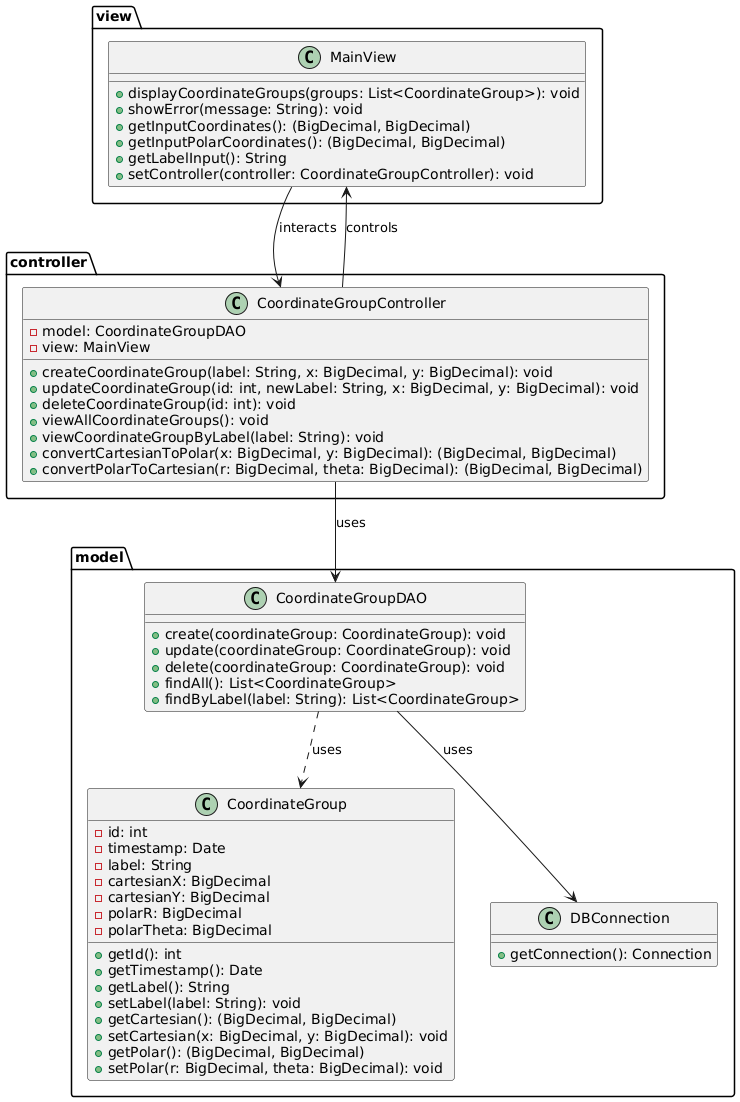

The diagram above was rendered by PlantUML. Its source (embedded in the PNG):
@startuml

'==========================
' Model Package
'==========================
package model {
  class CoordinateGroup {
    - id: int
    - timestamp: Date
    - label: String
    - cartesianX: BigDecimal
    - cartesianY: BigDecimal
    - polarR: BigDecimal
    - polarTheta: BigDecimal
    + getId(): int
    + getTimestamp(): Date
    + getLabel(): String
    + setLabel(label: String): void
    + getCartesian(): (BigDecimal, BigDecimal)
    + setCartesian(x: BigDecimal, y: BigDecimal): void
    + getPolar(): (BigDecimal, BigDecimal)
    + setPolar(r: BigDecimal, theta: BigDecimal): void
  }

  class CoordinateGroupDAO {
    + create(coordinateGroup: CoordinateGroup): void
    + update(coordinateGroup: CoordinateGroup): void
    + delete(coordinateGroup: CoordinateGroup): void
    + findAll(): List<CoordinateGroup>
    + findByLabel(label: String): List<CoordinateGroup>
  }

  class DBConnection {
    + getConnection(): Connection
  }

  ' Associations within model package
  CoordinateGroupDAO ..> CoordinateGroup : uses
  CoordinateGroupDAO --> DBConnection : uses
}

'==========================
' View Package
'==========================
package view {
  class MainView {
    + displayCoordinateGroups(groups: List<CoordinateGroup>): void
    + showError(message: String): void
    + getInputCoordinates(): (BigDecimal, BigDecimal)
    + getInputPolarCoordinates(): (BigDecimal, BigDecimal)
    + getLabelInput(): String
    + setController(controller: CoordinateGroupController): void
  }
}

'==========================
' Controller Package
'==========================
package controller {
  class CoordinateGroupController {
    - model: CoordinateGroupDAO
    - view: MainView
    + createCoordinateGroup(label: String, x: BigDecimal, y: BigDecimal): void
    + updateCoordinateGroup(id: int, newLabel: String, x: BigDecimal, y: BigDecimal): void
    + deleteCoordinateGroup(id: int): void
    + viewAllCoordinateGroups(): void
    + viewCoordinateGroupByLabel(label: String): void
    + convertCartesianToPolar(x: BigDecimal, y: BigDecimal): (BigDecimal, BigDecimal)
    + convertPolarToCartesian(r: BigDecimal, theta: BigDecimal): (BigDecimal, BigDecimal)
  }
}

'==========================
' Associations across packages
'==========================
controller.CoordinateGroupController --> model.CoordinateGroupDAO : uses
controller.CoordinateGroupController --> view.MainView : controls
view.MainView --> controller.CoordinateGroupController : interacts

@enduml